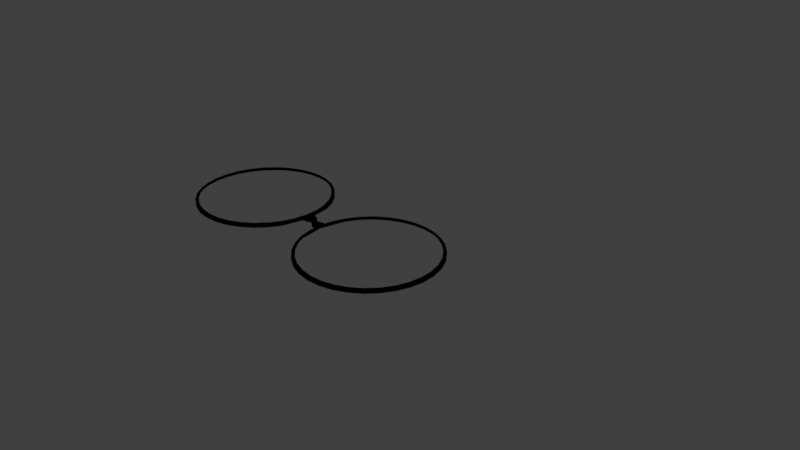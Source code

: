 # Source: GlassesFrame.blend  (saved by Blender 2.78.0; exported with 4.5.12 LTS)
import bpy
from mathutils import Matrix  # noqa: F401  (used for matrix-valued properties, if any)

bpy.ops.wm.read_factory_settings(use_empty=True)
scene = bpy.context.scene
scene.name = 'Scene'

# ---- collections
col_collection_1 = bpy.data.collections.new('Collection 1'); scene.collection.children.link(col_collection_1)

# ---- materials (node trees are filled in below, after node groups)
mat_material_003 = bpy.data.materials.new('Material.003')
mat_material_003.alpha_threshold = 0.0
mat_material_003.diffuse_color = (0.0, 0.0, 0.0, 1.0)
mat_material_003.roughness = 0.5

# ---- material node trees
mat_material_003.use_nodes = True; mat_material_003.node_tree.nodes.clear()
_N = mat_material_003.node_tree.nodes; _L = mat_material_003.node_tree.links
n0 = _N.new('ShaderNodeOutputMaterial'); n0.name = 'Material Output'; n0.location = (300, 300)
n1 = _N.new('ShaderNodeBsdfAnisotropic'); n1.name = 'Glossy BSDF'; n1.location = (10, 300)
n1.distribution = 'GGX'
n1.inputs[0].default_value = (0.0, 0.0, 0.0, 1.0)
n1.inputs[1].default_value = 0.0
_L.new(n1.outputs[0], n0.inputs[0])
n0.is_active_output = True

# ---- world
world_world = bpy.data.worlds.new('World'); scene.world = world_world
world_world.color = (0.05088, 0.05088, 0.05088)
world_world.use_sun_shadow = False
world_world.sun_shadow_jitter_overblur = 0.0
world_world.cycles.sampling_method = 'MANUAL'

# ---- cameras
cam_camera = bpy.data.cameras.new('Camera')
cam_camera.clip_end = 100.0
cam_camera.lens = 35.0
cam_camera.sensor_width = 32.0
cam_camera.sensor_height = 18.0
cam_camera.ortho_scale = 7.314
cam_camera.dof.focus_distance = 0.0

# ---- lights
light_lamp = bpy.data.lights.new('Lamp', 'POINT')
light_lamp.transmission_factor = 0.0
light_lamp.cutoff_distance = 30.0
light_lamp.energy = 100.0
light_lamp.shadow_buffer_clip_start = 1.001
light_lamp.shadow_soft_size = 0.1
light_lamp.shadow_maximum_resolution = 0.006
light_lamp.use_absolute_resolution = True

# ---- meshes
me_circle_004 = bpy.data.meshes.new('Circle.004')
me_circle_004.from_pydata([(0.0, 1.0, 0.0), (-0.1951, 0.9808, 0.0), (-0.3827, 0.9239, 0.0), (-0.5556, 0.8315, 0.0), (-0.7071, 0.7071, 0.0), (-0.8315, 0.5556, 0.0), (-0.9239, 0.3827, 0.0), (-0.9808, 0.08236, 0.0), (-1.0, 7.55e-08, 0.0), (-0.9808, -0.09024, 0.0), (-0.9239, -0.3827, 0.0), (-0.8315, -0.5556, 0.0), (-0.7071, -0.7071, 0.0), (-0.5556, -0.8315, 0.0), (-0.3827, -0.9239, 0.0), (-0.1951, -0.9808, 0.0), (3.258e-07, -1.0, 0.0), (0.1951, -0.9808, 0.0), (0.3827, -0.9239, 0.0), (0.5556, -0.8315, 0.0), (0.7071, -0.7071, 0.0), (0.8315, -0.5556, 0.0), (0.9239, -0.3827, 0.0), (0.9808, -0.1951, 0.0), (1.0, 9.656e-07, 0.0), (0.9808, 0.1951, 0.0), (0.9239, 0.3827, 0.0), (0.8315, 0.5556, 0.0), (0.7071, 0.7071, 0.0), (0.5556, 0.8315, 0.0), (0.3827, 0.9239, 0.0), (0.1951, 0.9808, 0.0), (0.0, 1.0, 0.05), (-0.1951, 0.9808, 0.05), (-0.3827, 0.9239, 0.05), (-0.5556, 0.8315, 0.05), (-0.7071, 0.7071, 0.05), (-0.8315, 0.5556, 0.05), (-0.9239, 0.3827, 0.05), (-0.9808, 0.1951, 0.05), (-1.0, 7.55e-08, 0.05), (-0.9808, -0.1951, 0.05), (-0.9239, -0.3827, 0.05), (-0.8315, -0.5556, 0.05), (-0.7071, -0.7071, 0.05), (-0.5556, -0.8315, 0.05), (-0.3827, -0.9239, 0.05), (-0.1951, -0.9808, 0.05), (3.258e-07, -1.0, 0.05), (0.1951, -0.9808, 0.05), (0.3827, -0.9239, 0.05), (0.5556, -0.8315, 0.05), (0.7071, -0.7071, 0.05), (0.8315, -0.5556, 0.05), (0.9239, -0.3827, 0.05), (0.9808, -0.1951, 0.05), (1.0, 9.656e-07, 0.05), (0.9808, 0.1951, 0.05), (0.9239, 0.3827, 0.05), (0.8315, 0.5556, 0.05), (0.7071, 0.7071, 0.05), (0.5556, 0.8315, 0.05), (0.3827, 0.9239, 0.05), (0.1951, 0.9808, 0.05), (0.0, 1.0, 0.05), (-0.1951, 0.9808, 0.05), (-0.3827, 0.9239, 0.05), (-0.5556, 0.8315, 0.05), (-0.7071, 0.7071, 0.05), (-0.8315, 0.5556, 0.05), (-0.9239, 0.3827, 0.05), (-0.9808, 0.08236, 0.05), (-1.0, 7.55e-08, 0.05), (-0.9808, -0.09024, 0.05), (-0.9239, -0.3827, 0.05), (-0.8315, -0.5556, 0.05), (-0.7071, -0.7071, 0.05), (-0.5556, -0.8315, 0.05), (-0.3827, -0.9239, 0.05), (-0.1951, -0.9808, 0.05), (3.258e-07, -1.0, 0.05), (0.1951, -0.9808, 0.05), (0.3827, -0.9239, 0.05), (0.5556, -0.8315, 0.05), (0.7071, -0.7071, 0.05), (0.8315, -0.5556, 0.05), (0.9239, -0.3827, 0.05), (0.9808, -0.1951, 0.05), (1.0, 9.656e-07, 0.05), (0.9808, 0.1951, 0.05), (0.9239, 0.3827, 0.05), (0.8315, 0.5556, 0.05), (0.7071, 0.7071, 0.05), (0.5556, 0.8315, 0.05), (0.3827, 0.9239, 0.05), (0.1951, 0.9808, 0.05), (-5.876e-09, 0.9505, 0.05), (-0.1854, 0.9323, 0.05), (-0.3637, 0.8782, 0.05), (-0.5281, 0.7903, 0.05), (-0.6721, 0.6721, 0.05), (-0.7903, 0.5281, 0.05), (-0.8782, 0.3637, 0.05), (-0.9323, 0.1854, 0.05), (-0.9505, 8.586e-08, 0.05), (-0.9323, -0.1854, 0.05), (-0.8782, -0.3637, 0.05), (-0.7903, -0.5281, 0.05), (-0.6721, -0.6721, 0.05), (-0.5281, -0.7903, 0.05), (-0.3637, -0.8782, 0.05), (-0.1854, -0.9323, 0.05), (3.038e-07, -0.9505, 0.05), (0.1854, -0.9323, 0.05), (0.3637, -0.8782, 0.05), (0.5281, -0.7903, 0.05), (0.6721, -0.6721, 0.05), (0.7903, -0.5281, 0.05), (0.8782, -0.3637, 0.05), (0.9323, -0.1854, 0.05), (0.9505, 9.319e-07, 0.05), (0.9323, 0.1854, 0.05), (0.8782, 0.3637, 0.05), (0.7903, 0.5281, 0.05), (0.6721, 0.6721, 0.05), (0.5281, 0.7903, 0.05), (0.3637, 0.8782, 0.05), (0.1854, 0.9323, 0.05), (-1.13, 0.04629, 0.0), (-1.133, 7.55e-08, 0.0), (-1.13, -0.04994, 0.0), (-1.13, 0.04629, 0.05), (-1.133, 7.55e-08, 0.05), (-1.13, -0.04994, 0.05)], [], [(13, 12, 44, 45), (27, 26, 58, 59), (14, 13, 45, 46), (1, 0, 32, 33), (28, 27, 59, 60), (15, 14, 46, 47), (2, 1, 33, 34), (29, 28, 60, 61), (16, 15, 47, 48), (3, 2, 34, 35), (30, 29, 61, 62), (17, 16, 48, 49), (4, 3, 35, 36), (31, 30, 62, 63), (18, 17, 49, 50), (5, 4, 36, 37), (0, 31, 63, 32), (19, 18, 50, 51), (6, 5, 37, 38), (20, 19, 51, 52), (7, 6, 38, 39), (21, 20, 52, 53), (8, 7, 39, 40), (22, 21, 53, 54), (9, 8, 40, 41), (23, 22, 54, 55), (10, 9, 41, 42), (24, 23, 55, 56), (11, 10, 42, 43), (25, 24, 56, 57), (12, 11, 43, 44), (26, 25, 57, 58), (40, 39, 71, 72), (54, 53, 85, 86), (41, 40, 72, 73), (55, 54, 86, 87), (42, 41, 73, 74), (56, 55, 87, 88), (43, 42, 74, 75), (57, 56, 88, 89), (44, 43, 75, 76), (58, 57, 89, 90), (45, 44, 76, 77), (59, 58, 90, 91), (46, 45, 77, 78), (33, 32, 64, 65), (60, 59, 91, 92), (47, 46, 78, 79), (34, 33, 65, 66), (61, 60, 92, 93), (48, 47, 79, 80), (35, 34, 66, 67), (62, 61, 93, 94), (49, 48, 80, 81), (36, 35, 67, 68), (63, 62, 94, 95), (50, 49, 81, 82), (37, 36, 68, 69), (32, 63, 95, 64), (51, 50, 82, 83), (38, 37, 69, 70), (52, 51, 83, 84), (39, 38, 70, 71), (53, 52, 84, 85), (75, 74, 106, 107), (89, 88, 120, 121), (76, 75, 107, 108), (90, 89, 121, 122), (77, 76, 108, 109), (91, 90, 122, 123), (78, 77, 109, 110), (65, 64, 96, 97), (92, 91, 123, 124), (79, 78, 110, 111), (66, 65, 97, 98), (93, 92, 124, 125), (80, 79, 111, 112), (67, 66, 98, 99), (94, 93, 125, 126), (81, 80, 112, 113), (68, 67, 99, 100), (95, 94, 126, 127), (82, 81, 113, 114), (69, 68, 100, 101), (64, 95, 127, 96), (83, 82, 114, 115), (70, 69, 101, 102), (84, 83, 115, 116), (71, 70, 102, 103), (85, 84, 116, 117), (72, 71, 103, 104), (86, 85, 117, 118), (73, 72, 104, 105), (87, 86, 118, 119), (74, 73, 105, 106), (88, 87, 119, 120), (8, 9, 130, 129), (71, 72, 132, 131), (7, 8, 129, 128), (72, 73, 133, 132), (71, 131, 128, 7), (130, 9, 73, 133)])
me_circle_004.polygons.foreach_set('use_smooth', [True] * 102)
me_circle_004.materials.append(mat_material_003)
me_circle_004.use_remesh_preserve_volume = False
me_circle_004.use_remesh_preserve_attributes = False
me_circle_004.use_mirror_vertex_groups = False
me_circle_004.update()
me_circle_003 = bpy.data.meshes.new('Circle.003')
me_circle_003.from_pydata([(0.0, 1.0, 0.0), (-0.1951, 0.9808, 0.0), (-0.3827, 0.9239, 0.0), (-0.5556, 0.8315, 0.0), (-0.7071, 0.7071, 0.0), (-0.8315, 0.5556, 0.0), (-0.9239, 0.3827, 0.0), (-0.9808, 0.08236, 0.0), (-1.0, 7.55e-08, 0.0), (-0.9808, -0.09024, 0.0), (-0.9239, -0.3827, 0.0), (-0.8315, -0.5556, 0.0), (-0.7071, -0.7071, 0.0), (-0.5556, -0.8315, 0.0), (-0.3827, -0.9239, 0.0), (-0.1951, -0.9808, 0.0), (3.258e-07, -1.0, 0.0), (0.1951, -0.9808, 0.0), (0.3827, -0.9239, 0.0), (0.5556, -0.8315, 0.0), (0.7071, -0.7071, 0.0), (0.8315, -0.5556, 0.0), (0.9239, -0.3827, 0.0), (0.9808, -0.1951, 0.0), (1.0, 9.656e-07, 0.0), (0.9808, 0.1951, 0.0), (0.9239, 0.3827, 0.0), (0.8315, 0.5556, 0.0), (0.7071, 0.7071, 0.0), (0.5556, 0.8315, 0.0), (0.3827, 0.9239, 0.0), (0.1951, 0.9808, 0.0), (0.0, 1.0, 0.05), (-0.1951, 0.9808, 0.05), (-0.3827, 0.9239, 0.05), (-0.5556, 0.8315, 0.05), (-0.7071, 0.7071, 0.05), (-0.8315, 0.5556, 0.05), (-0.9239, 0.3827, 0.05), (-0.9808, 0.1951, 0.05), (-1.0, 7.55e-08, 0.05), (-0.9808, -0.1951, 0.05), (-0.9239, -0.3827, 0.05), (-0.8315, -0.5556, 0.05), (-0.7071, -0.7071, 0.05), (-0.5556, -0.8315, 0.05), (-0.3827, -0.9239, 0.05), (-0.1951, -0.9808, 0.05), (3.258e-07, -1.0, 0.05), (0.1951, -0.9808, 0.05), (0.3827, -0.9239, 0.05), (0.5556, -0.8315, 0.05), (0.7071, -0.7071, 0.05), (0.8315, -0.5556, 0.05), (0.9239, -0.3827, 0.05), (0.9808, -0.1951, 0.05), (1.0, 9.656e-07, 0.05), (0.9808, 0.1951, 0.05), (0.9239, 0.3827, 0.05), (0.8315, 0.5556, 0.05), (0.7071, 0.7071, 0.05), (0.5556, 0.8315, 0.05), (0.3827, 0.9239, 0.05), (0.1951, 0.9808, 0.05), (0.0, 1.0, 0.05), (-0.1951, 0.9808, 0.05), (-0.3827, 0.9239, 0.05), (-0.5556, 0.8315, 0.05), (-0.7071, 0.7071, 0.05), (-0.8315, 0.5556, 0.05), (-0.9239, 0.3827, 0.05), (-0.9808, 0.08236, 0.05), (-1.0, 7.55e-08, 0.05), (-0.9808, -0.09024, 0.05), (-0.9239, -0.3827, 0.05), (-0.8315, -0.5556, 0.05), (-0.7071, -0.7071, 0.05), (-0.5556, -0.8315, 0.05), (-0.3827, -0.9239, 0.05), (-0.1951, -0.9808, 0.05), (3.258e-07, -1.0, 0.05), (0.1951, -0.9808, 0.05), (0.3827, -0.9239, 0.05), (0.5556, -0.8315, 0.05), (0.7071, -0.7071, 0.05), (0.8315, -0.5556, 0.05), (0.9239, -0.3827, 0.05), (0.9808, -0.1951, 0.05), (1.0, 9.656e-07, 0.05), (0.9808, 0.1951, 0.05), (0.9239, 0.3827, 0.05), (0.8315, 0.5556, 0.05), (0.7071, 0.7071, 0.05), (0.5556, 0.8315, 0.05), (0.3827, 0.9239, 0.05), (0.1951, 0.9808, 0.05), (-5.876e-09, 0.9505, 0.05), (-0.1854, 0.9323, 0.05), (-0.3637, 0.8782, 0.05), (-0.5281, 0.7903, 0.05), (-0.6721, 0.6721, 0.05), (-0.7903, 0.5281, 0.05), (-0.8782, 0.3637, 0.05), (-0.9323, 0.1854, 0.05), (-0.9505, 8.586e-08, 0.05), (-0.9323, -0.1854, 0.05), (-0.8782, -0.3637, 0.05), (-0.7903, -0.5281, 0.05), (-0.6721, -0.6721, 0.05), (-0.5281, -0.7903, 0.05), (-0.3637, -0.8782, 0.05), (-0.1854, -0.9323, 0.05), (3.038e-07, -0.9505, 0.05), (0.1854, -0.9323, 0.05), (0.3637, -0.8782, 0.05), (0.5281, -0.7903, 0.05), (0.6721, -0.6721, 0.05), (0.7903, -0.5281, 0.05), (0.8782, -0.3637, 0.05), (0.9323, -0.1854, 0.05), (0.9505, 9.319e-07, 0.05), (0.9323, 0.1854, 0.05), (0.8782, 0.3637, 0.05), (0.7903, 0.5281, 0.05), (0.6721, 0.6721, 0.05), (0.5281, 0.7903, 0.05), (0.3637, 0.8782, 0.05), (0.1854, 0.9323, 0.05), (-1.13, 0.04629, 0.0), (-1.133, 7.55e-08, 0.0), (-1.13, -0.04994, 0.0), (-1.13, 0.04629, 0.05), (-1.133, 7.55e-08, 0.05), (-1.13, -0.04994, 0.05)], [], [(13, 12, 44, 45), (27, 26, 58, 59), (14, 13, 45, 46), (1, 0, 32, 33), (28, 27, 59, 60), (15, 14, 46, 47), (2, 1, 33, 34), (29, 28, 60, 61), (16, 15, 47, 48), (3, 2, 34, 35), (30, 29, 61, 62), (17, 16, 48, 49), (4, 3, 35, 36), (31, 30, 62, 63), (18, 17, 49, 50), (5, 4, 36, 37), (0, 31, 63, 32), (19, 18, 50, 51), (6, 5, 37, 38), (20, 19, 51, 52), (7, 6, 38, 39), (21, 20, 52, 53), (8, 7, 39, 40), (22, 21, 53, 54), (9, 8, 40, 41), (23, 22, 54, 55), (10, 9, 41, 42), (24, 23, 55, 56), (11, 10, 42, 43), (25, 24, 56, 57), (12, 11, 43, 44), (26, 25, 57, 58), (40, 39, 71, 72), (54, 53, 85, 86), (41, 40, 72, 73), (55, 54, 86, 87), (42, 41, 73, 74), (56, 55, 87, 88), (43, 42, 74, 75), (57, 56, 88, 89), (44, 43, 75, 76), (58, 57, 89, 90), (45, 44, 76, 77), (59, 58, 90, 91), (46, 45, 77, 78), (33, 32, 64, 65), (60, 59, 91, 92), (47, 46, 78, 79), (34, 33, 65, 66), (61, 60, 92, 93), (48, 47, 79, 80), (35, 34, 66, 67), (62, 61, 93, 94), (49, 48, 80, 81), (36, 35, 67, 68), (63, 62, 94, 95), (50, 49, 81, 82), (37, 36, 68, 69), (32, 63, 95, 64), (51, 50, 82, 83), (38, 37, 69, 70), (52, 51, 83, 84), (39, 38, 70, 71), (53, 52, 84, 85), (75, 74, 106, 107), (89, 88, 120, 121), (76, 75, 107, 108), (90, 89, 121, 122), (77, 76, 108, 109), (91, 90, 122, 123), (78, 77, 109, 110), (65, 64, 96, 97), (92, 91, 123, 124), (79, 78, 110, 111), (66, 65, 97, 98), (93, 92, 124, 125), (80, 79, 111, 112), (67, 66, 98, 99), (94, 93, 125, 126), (81, 80, 112, 113), (68, 67, 99, 100), (95, 94, 126, 127), (82, 81, 113, 114), (69, 68, 100, 101), (64, 95, 127, 96), (83, 82, 114, 115), (70, 69, 101, 102), (84, 83, 115, 116), (71, 70, 102, 103), (85, 84, 116, 117), (72, 71, 103, 104), (86, 85, 117, 118), (73, 72, 104, 105), (87, 86, 118, 119), (74, 73, 105, 106), (88, 87, 119, 120), (8, 9, 130, 129), (71, 72, 132, 131), (7, 8, 129, 128), (72, 73, 133, 132), (71, 131, 128, 7), (130, 9, 73, 133)])
me_circle_003.polygons.foreach_set('use_smooth', [True] * 102)
me_circle_003.materials.append(mat_material_003)
me_circle_003.use_remesh_preserve_volume = False
me_circle_003.use_remesh_preserve_attributes = False
me_circle_003.use_mirror_vertex_groups = False
me_circle_003.update()

# ---- objects
ob_circle_004 = bpy.data.objects.new('Circle.004', me_circle_004)
ob_circle_003 = bpy.data.objects.new('Circle.003', me_circle_003)
ob_lamp = bpy.data.objects.new('Lamp', light_lamp)
ob_camera = bpy.data.objects.new('Camera', cam_camera)

# ---- transforms, parenting, visibility, modifiers, constraints
ob_circle_004.location = (-2.258, 0.0001065, 0.05011)
ob_circle_004.rotation_euler = (3.142, 3.142, 0.0)
ob_circle_004.lineart.crease_threshold = 0.0
ob_circle_003.location = (0.0, 0.0, 0.0)
ob_circle_003.lineart.crease_threshold = 0.0
ob_lamp.location = (4.076, 1.005, 5.904)
ob_lamp.rotation_euler = (0.6503, 0.05522, 1.866)
ob_lamp.lock_rotations_4d = False
ob_lamp.empty_display_type = 'ARROWS'
ob_lamp.color = (0.0, 0.0, 0.0, 0.0)
ob_lamp.lineart.crease_threshold = 0.0
ob_camera.location = (7.481, -6.508, 5.344)
ob_camera.rotation_euler = (1.109, 0.0, 0.8149)
ob_camera.lock_rotations_4d = False
ob_camera.empty_display_type = 'ARROWS'
ob_camera.color = (0.0, 0.0, 0.0, 0.0)
ob_camera.display_type = 'WIRE'
ob_camera.lineart.crease_threshold = 0.0

# ---- collection membership
col_collection_1.objects.link(ob_circle_004)
col_collection_1.objects.link(ob_circle_003)
col_collection_1.objects.link(ob_lamp)
col_collection_1.objects.link(ob_camera)

# ---- scene / render settings (as saved in the file)
scene.camera = ob_camera
scene.frame_start = 1; scene.frame_end = 250; scene.frame_set(1)
scene.render.engine = 'CYCLES'
scene.render.resolution_percentage = 50
scene.render.dither_intensity = 0.0
scene.cycles.use_denoising = False
scene.cycles.samples = 128
scene.cycles.sampling_pattern = 'TABULATED_SOBOL'
scene.cycles.light_sampling_threshold = 0.0
scene.cycles.use_adaptive_sampling = False
scene.cycles.use_light_tree = False
scene.cycles.blur_glossy = 0.0
scene.cycles.sample_clamp_indirect = 0.0
scene.view_settings.view_transform = 'Standard'
bpy.context.view_layer.update()
